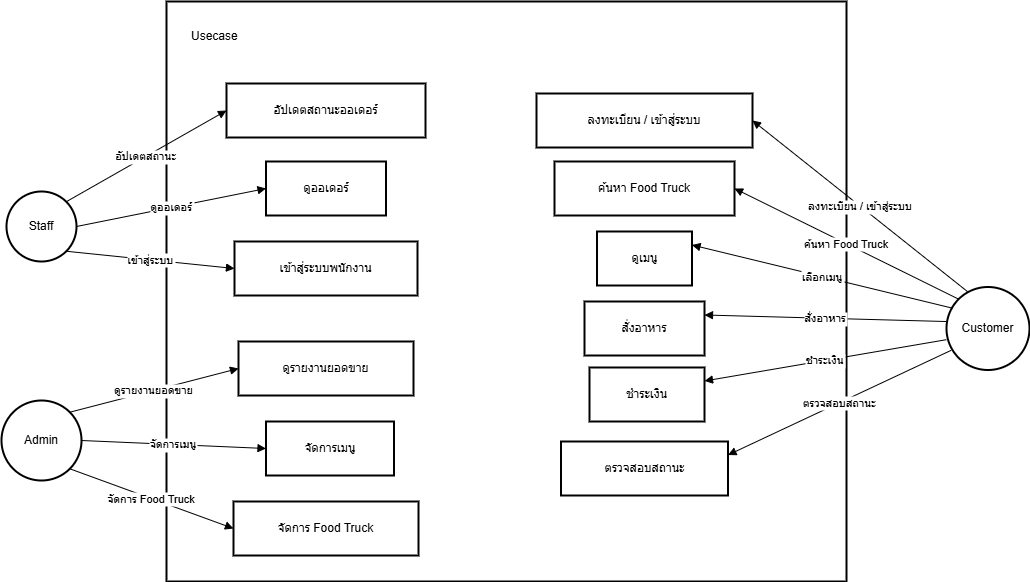

The diagram above was exported from draw.io. Its source (the exported page's mxGraphModel, read from the mxfile embedded in the PNG):
<mxGraphModel dx="2430" dy="811" grid="1" gridSize="10" guides="1" tooltips="1" connect="1" arrows="1" fold="1" page="1" pageScale="1" pageWidth="827" pageHeight="1169" math="0" shadow="0">
  <root>
    <mxCell id="0" />
    <mxCell id="1" parent="0" />
    <mxCell id="ISGeIOmdkOPF5jOVWoZD-1" value="" style="whiteSpace=wrap;strokeWidth=2;" vertex="1" parent="1">
      <mxGeometry x="-595" y="110" width="680" height="580" as="geometry" />
    </mxCell>
    <mxCell id="ISGeIOmdkOPF5jOVWoZD-2" value="Customer" style="ellipse;aspect=fixed;strokeWidth=2;whiteSpace=wrap;" vertex="1" parent="1">
      <mxGeometry x="185" y="395.5" width="83" height="83" as="geometry" />
    </mxCell>
    <mxCell id="ISGeIOmdkOPF5jOVWoZD-3" value="ลงทะเบียน / เข้าสู่ระบบ" style="whiteSpace=wrap;strokeWidth=2;" vertex="1" parent="1">
      <mxGeometry x="-225" y="202" width="216" height="54" as="geometry" />
    </mxCell>
    <mxCell id="ISGeIOmdkOPF5jOVWoZD-4" value="ค้นหา Food Truck" style="whiteSpace=wrap;strokeWidth=2;" vertex="1" parent="1">
      <mxGeometry x="-207" y="270" width="180" height="54" as="geometry" />
    </mxCell>
    <mxCell id="ISGeIOmdkOPF5jOVWoZD-5" value="ดูเมนู" style="whiteSpace=wrap;strokeWidth=2;" vertex="1" parent="1">
      <mxGeometry x="-164.5" y="340" width="95" height="54" as="geometry" />
    </mxCell>
    <mxCell id="ISGeIOmdkOPF5jOVWoZD-6" value="สั่งอาหาร" style="whiteSpace=wrap;strokeWidth=2;" vertex="1" parent="1">
      <mxGeometry x="-177" y="410" width="120" height="54" as="geometry" />
    </mxCell>
    <mxCell id="ISGeIOmdkOPF5jOVWoZD-7" value="ชำระเงิน" style="whiteSpace=wrap;strokeWidth=2;" vertex="1" parent="1">
      <mxGeometry x="-172" y="476" width="115" height="54" as="geometry" />
    </mxCell>
    <mxCell id="ISGeIOmdkOPF5jOVWoZD-8" value="ตรวจสอบสถานะ" style="whiteSpace=wrap;strokeWidth=2;" vertex="1" parent="1">
      <mxGeometry x="-200.5" y="550" width="167" height="54" as="geometry" />
    </mxCell>
    <mxCell id="ISGeIOmdkOPF5jOVWoZD-9" value="Staff" style="ellipse;aspect=fixed;strokeWidth=2;whiteSpace=wrap;" vertex="1" parent="1">
      <mxGeometry x="-755" y="300" width="70" height="70" as="geometry" />
    </mxCell>
    <mxCell id="ISGeIOmdkOPF5jOVWoZD-10" value="เข้าสู่ระบบพนักงาน" style="whiteSpace=wrap;strokeWidth=2;" vertex="1" parent="1">
      <mxGeometry x="-527" y="350" width="183" height="54" as="geometry" />
    </mxCell>
    <mxCell id="ISGeIOmdkOPF5jOVWoZD-11" value="ดูออเดอร์" style="whiteSpace=wrap;strokeWidth=2;" vertex="1" parent="1">
      <mxGeometry x="-495.5" y="270" width="120" height="54" as="geometry" />
    </mxCell>
    <mxCell id="ISGeIOmdkOPF5jOVWoZD-12" value="อัปเดตสถานะออเดอร์" style="whiteSpace=wrap;strokeWidth=2;" vertex="1" parent="1">
      <mxGeometry x="-535" y="192" width="199" height="54" as="geometry" />
    </mxCell>
    <mxCell id="ISGeIOmdkOPF5jOVWoZD-13" value="Admin" style="ellipse;aspect=fixed;strokeWidth=2;whiteSpace=wrap;" vertex="1" parent="1">
      <mxGeometry x="-760" y="509" width="80" height="80" as="geometry" />
    </mxCell>
    <mxCell id="ISGeIOmdkOPF5jOVWoZD-14" value="จัดการ Food Truck" style="whiteSpace=wrap;strokeWidth=2;" vertex="1" parent="1">
      <mxGeometry x="-528" y="610" width="185" height="54" as="geometry" />
    </mxCell>
    <mxCell id="ISGeIOmdkOPF5jOVWoZD-16" value="ดูรายงานยอดขาย" style="whiteSpace=wrap;strokeWidth=2;" vertex="1" parent="1">
      <mxGeometry x="-523" y="450" width="175" height="54" as="geometry" />
    </mxCell>
    <mxCell id="ISGeIOmdkOPF5jOVWoZD-17" value="ลงทะเบียน / เข้าสู่ระบบ" style="startArrow=none;endArrow=block;exitX=0.255;exitY=0.057;entryX=1;entryY=0.5;rounded=0;exitDx=0;exitDy=0;exitPerimeter=0;entryDx=0;entryDy=0;" edge="1" parent="1" source="ISGeIOmdkOPF5jOVWoZD-2" target="ISGeIOmdkOPF5jOVWoZD-3">
      <mxGeometry relative="1" as="geometry" />
    </mxCell>
    <mxCell id="ISGeIOmdkOPF5jOVWoZD-18" value="ค้นหา Food Truck" style="startArrow=none;endArrow=block;exitX=0;exitY=0;entryX=1;entryY=0.5;rounded=0;exitDx=0;exitDy=0;entryDx=0;entryDy=0;" edge="1" parent="1" source="ISGeIOmdkOPF5jOVWoZD-2" target="ISGeIOmdkOPF5jOVWoZD-4">
      <mxGeometry relative="1" as="geometry" />
    </mxCell>
    <mxCell id="ISGeIOmdkOPF5jOVWoZD-19" value="เลือกเมนู" style="startArrow=none;endArrow=block;exitX=0.076;exitY=0.256;entryX=1;entryY=0.25;rounded=0;exitDx=0;exitDy=0;exitPerimeter=0;entryDx=0;entryDy=0;" edge="1" parent="1" source="ISGeIOmdkOPF5jOVWoZD-2" target="ISGeIOmdkOPF5jOVWoZD-5">
      <mxGeometry relative="1" as="geometry" />
    </mxCell>
    <mxCell id="ISGeIOmdkOPF5jOVWoZD-20" value="สั่งอาหาร" style="startArrow=none;endArrow=block;exitX=0;exitY=0.416;entryX=1;entryY=0.25;rounded=0;exitDx=0;exitDy=0;exitPerimeter=0;entryDx=0;entryDy=0;" edge="1" parent="1" source="ISGeIOmdkOPF5jOVWoZD-2" target="ISGeIOmdkOPF5jOVWoZD-6">
      <mxGeometry relative="1" as="geometry" />
    </mxCell>
    <mxCell id="ISGeIOmdkOPF5jOVWoZD-21" value="ชำระเงิน" style="startArrow=none;endArrow=block;exitX=-0.002;exitY=0.635;entryX=1;entryY=0.25;rounded=0;exitDx=0;exitDy=0;exitPerimeter=0;entryDx=0;entryDy=0;" edge="1" parent="1" source="ISGeIOmdkOPF5jOVWoZD-2" target="ISGeIOmdkOPF5jOVWoZD-7">
      <mxGeometry relative="1" as="geometry" />
    </mxCell>
    <mxCell id="ISGeIOmdkOPF5jOVWoZD-22" value="ตรวจสอบสถานะ" style="startArrow=none;endArrow=block;exitX=0.056;exitY=0.763;entryX=1;entryY=0.25;rounded=0;exitDx=0;exitDy=0;exitPerimeter=0;entryDx=0;entryDy=0;" edge="1" parent="1" source="ISGeIOmdkOPF5jOVWoZD-2" target="ISGeIOmdkOPF5jOVWoZD-8">
      <mxGeometry relative="1" as="geometry" />
    </mxCell>
    <mxCell id="ISGeIOmdkOPF5jOVWoZD-23" value="เข้าสู่ระบบ" style="startArrow=none;endArrow=block;exitX=1;exitY=1;entryX=0;entryY=0.5;rounded=0;entryDx=0;entryDy=0;exitDx=0;exitDy=0;" edge="1" parent="1" source="ISGeIOmdkOPF5jOVWoZD-9" target="ISGeIOmdkOPF5jOVWoZD-10">
      <mxGeometry relative="1" as="geometry" />
    </mxCell>
    <mxCell id="ISGeIOmdkOPF5jOVWoZD-24" value="ดูออเดอร์" style="curved=1;startArrow=none;endArrow=block;exitX=1;exitY=0.5;entryX=0;entryY=0.5;rounded=0;exitDx=0;exitDy=0;entryDx=0;entryDy=0;" edge="1" parent="1" source="ISGeIOmdkOPF5jOVWoZD-9" target="ISGeIOmdkOPF5jOVWoZD-11">
      <mxGeometry relative="1" as="geometry">
        <Array as="points" />
      </mxGeometry>
    </mxCell>
    <mxCell id="ISGeIOmdkOPF5jOVWoZD-25" value="อัปเดตสถานะ" style="curved=0;startArrow=none;endArrow=block;exitX=1;exitY=0;rounded=0;exitDx=0;exitDy=0;entryX=0;entryY=0.5;entryDx=0;entryDy=0;" edge="1" parent="1" source="ISGeIOmdkOPF5jOVWoZD-9" target="ISGeIOmdkOPF5jOVWoZD-12">
      <mxGeometry relative="1" as="geometry">
        <Array as="points" />
      </mxGeometry>
    </mxCell>
    <mxCell id="ISGeIOmdkOPF5jOVWoZD-26" value="จัดการ Food Truck" style="startArrow=none;endArrow=block;exitX=1;exitY=1;entryX=0;entryY=0.5;rounded=0;exitDx=0;exitDy=0;entryDx=0;entryDy=0;" edge="1" parent="1" source="ISGeIOmdkOPF5jOVWoZD-13" target="ISGeIOmdkOPF5jOVWoZD-14">
      <mxGeometry relative="1" as="geometry" />
    </mxCell>
    <mxCell id="ISGeIOmdkOPF5jOVWoZD-27" value="จัดการเมนู" style="curved=1;startArrow=none;endArrow=block;exitX=1;exitY=0.5;entryX=0;entryY=0.5;rounded=0;exitDx=0;exitDy=0;entryDx=0;entryDy=0;" edge="1" parent="1" source="ISGeIOmdkOPF5jOVWoZD-13" target="ISGeIOmdkOPF5jOVWoZD-15">
      <mxGeometry relative="1" as="geometry">
        <Array as="points" />
      </mxGeometry>
    </mxCell>
    <mxCell id="ISGeIOmdkOPF5jOVWoZD-28" value="ดูรายงานยอดขาย" style="curved=1;startArrow=none;endArrow=block;exitX=1;exitY=0;entryX=0;entryY=0.5;rounded=0;exitDx=0;exitDy=0;entryDx=0;entryDy=0;" edge="1" parent="1" source="ISGeIOmdkOPF5jOVWoZD-13" target="ISGeIOmdkOPF5jOVWoZD-16">
      <mxGeometry relative="1" as="geometry">
        <Array as="points" />
      </mxGeometry>
    </mxCell>
    <mxCell id="ISGeIOmdkOPF5jOVWoZD-15" value="จัดการเมนู" style="whiteSpace=wrap;strokeWidth=2;" vertex="1" parent="1">
      <mxGeometry x="-495.5" y="530" width="128" height="54" as="geometry" />
    </mxCell>
    <mxCell id="ISGeIOmdkOPF5jOVWoZD-33" value="Usecase&amp;nbsp;" style="text;html=1;align=center;verticalAlign=middle;whiteSpace=wrap;rounded=0;" vertex="1" parent="1">
      <mxGeometry x="-575" y="130" width="60" height="30" as="geometry" />
    </mxCell>
  </root>
</mxGraphModel>